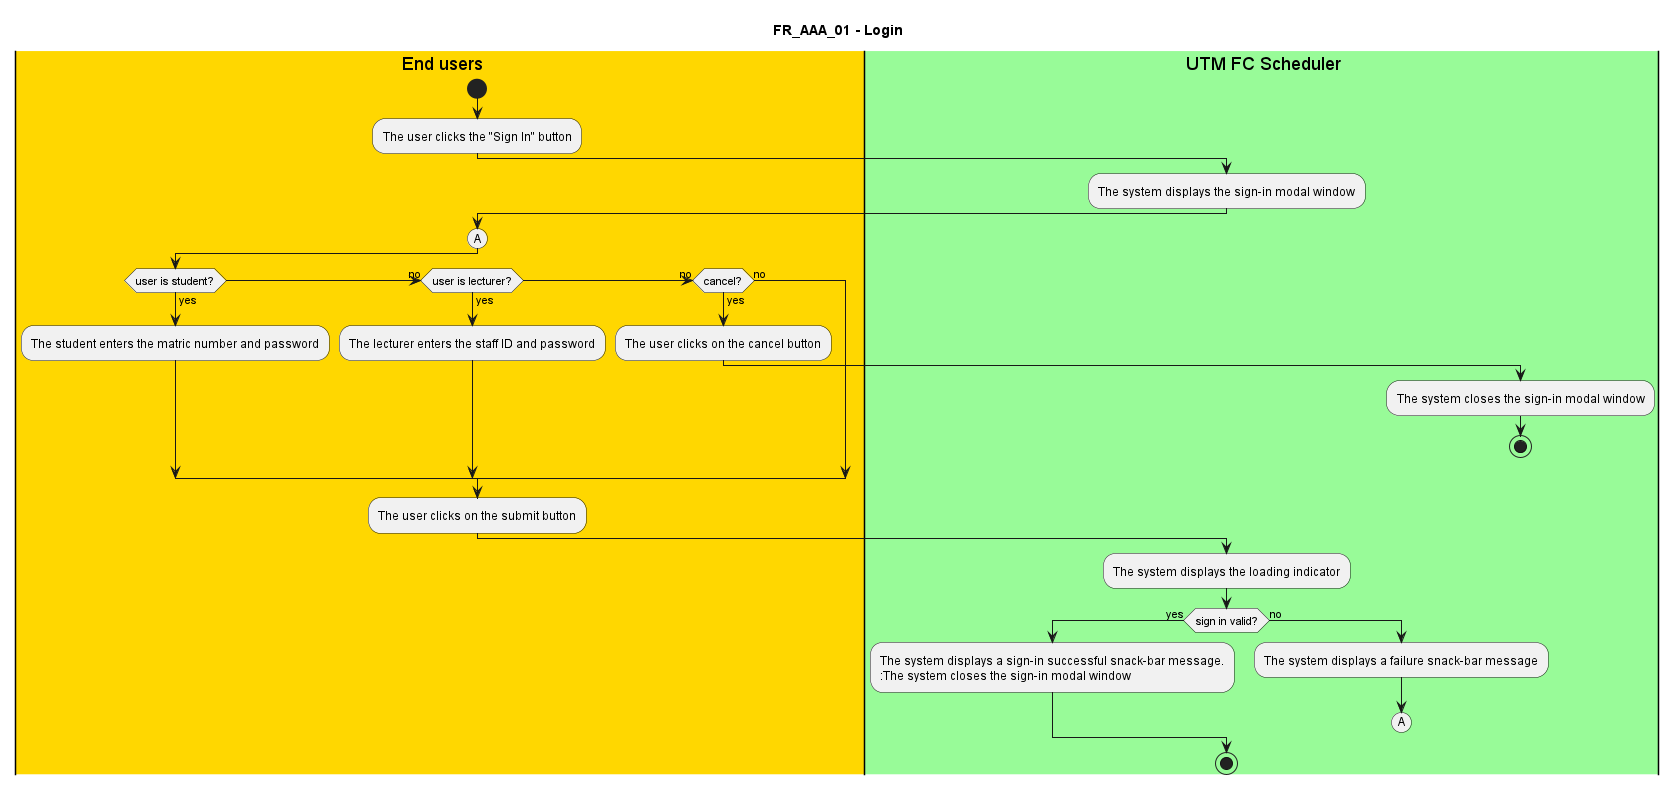

The diagram above was rendered by PlantUML. Its source (embedded in the PNG):
@startuml FR_AAA_01
title FR_AAA_01 - Login


|#gold|eu| End users
|#palegreen|sys| UTM FC Scheduler

|eu|
start
:The user clicks the "Sign In" button;

|sys|
:The system displays the sign-in modal window;

|eu|
' #Aqua:SIGN_IN;
(A)

if (user is student?) then (yes)
    |eu|
    :The student enters the matric number and password;
(no) elseif (user is lecturer?) then (yes)
    |eu|
    :The lecturer enters the staff ID and password;
(no) elseif (cancel?) then (yes)
    |eu|
    :The user clicks on the cancel button;
    |sys|
    :The system closes the sign-in modal window;
    stop
else (no)
endif

|eu|
:The user clicks on the submit button;
|sys|
:The system displays the loading indicator;

if (sign in valid?) then (yes)
    |sys|
    :The system displays a sign-in successful snack-bar message.
    :The system closes the sign-in modal window;
else (no)
    |sys|
    :The system displays a failure snack-bar message;
    (A)
    detach
endif
stop

@enduml